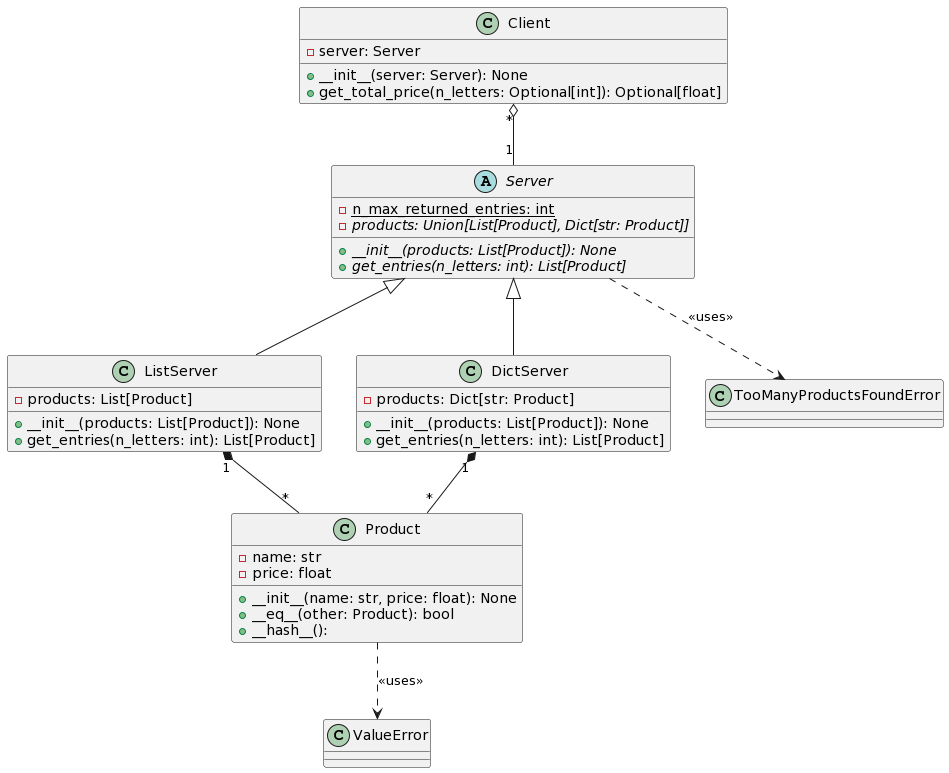

The diagram above was rendered by PlantUML. Its source (embedded in the PNG):
@startuml
class Product {
 + __init__(name: str, price: float): None
 + __eq__(other: Product): bool
 + __hash__(): 
 - name: str
 - price: float
}

abstract class Server {
 + {abstract} __init__(products: List[Product]): None
 + {abstract} get_entries(n_letters: int): List[Product]
 - {static} n_max_returned_entries: int
 - {abstract} products: Union[List[Product], Dict[str: Product]]
}

class ListServer {
 + __init__(products: List[Product]): None
 + get_entries(n_letters: int): List[Product]
 - products: List[Product]
}

class DictServer {
 + __init__(products: List[Product]): None
 + get_entries(n_letters: int): List[Product]
 - products: Dict[str: Product]
}

class Client {
 + __init__(server: Server): None
 + get_total_price(n_letters: Optional[int]): Optional[float]
 - server: Server
}


ListServer "1" *-- "*" Product
DictServer "1" *-- "*" Product
Server <|-- ListServer
Server <|-- DictServer
Client "*" o-- "1" Server
Server ..> TooManyProductsFoundError : << uses >>
Product ..> ValueError : << uses >>
@enduml